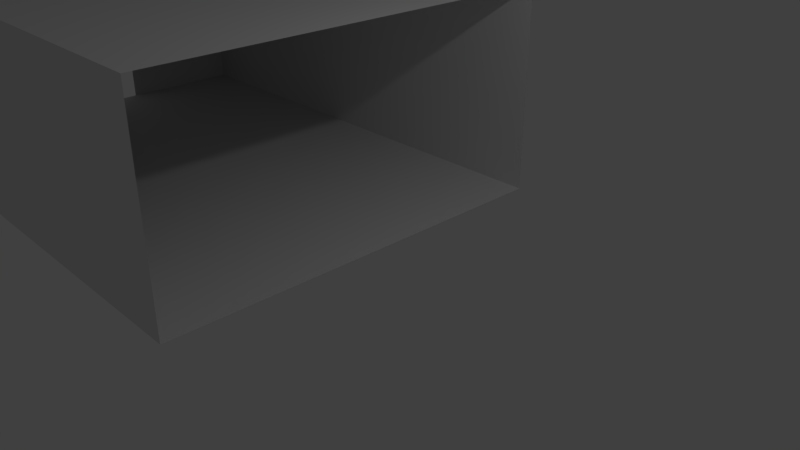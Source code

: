 # Source: Hallway.blend  (saved by Blender 2.79.0; exported with 4.5.12 LTS)
import bpy
from mathutils import Matrix  # noqa: F401  (used for matrix-valued properties, if any)

bpy.ops.wm.read_factory_settings(use_empty=True)
scene = bpy.context.scene
scene.name = 'Scene'

# ---- collections
col_collection_1 = bpy.data.collections.new('Collection 1'); scene.collection.children.link(col_collection_1)

# ---- materials (node trees are filled in below, after node groups)
mat_tileset_gijs = bpy.data.materials.new('TileSet-Gijs')
mat_tileset_gijs.alpha_threshold = 0.0
mat_tileset_gijs.use_transparent_shadow = False
mat_tileset_gijs.roughness = 0.5
mat_tileset_gijs.line_color = (0.0, 0.0, 0.0, 1.0)
mat_door = bpy.data.materials.new('Door')
mat_door.alpha_threshold = 0.0
mat_door.use_transparent_shadow = False
mat_door.roughness = 0.5

# ---- material node trees

# ---- world
world_world = bpy.data.worlds.new('World'); scene.world = world_world
world_world.color = (0.05088, 0.05088, 0.05088)
world_world.use_sun_shadow = False
world_world.sun_shadow_jitter_overblur = 0.0
world_world.cycles.sampling_method = 'MANUAL'

# ---- cameras
cam_camera = bpy.data.cameras.new('Camera')
cam_camera.clip_end = 100.0
cam_camera.lens = 35.0
cam_camera.sensor_width = 32.0
cam_camera.sensor_height = 18.0
cam_camera.ortho_scale = 7.314
cam_camera.dof.focus_distance = 0.0
cam_camera.dof.aperture_fstop = 128.0

# ---- lights
light_lamp = bpy.data.lights.new('Lamp', 'POINT')
light_lamp.transmission_factor = 0.0
light_lamp.cutoff_distance = 30.0
light_lamp.energy = 100.0
light_lamp.shadow_buffer_clip_start = 1.001
light_lamp.shadow_soft_size = 0.1
light_lamp.shadow_maximum_resolution = 0.006
light_lamp.use_absolute_resolution = True

# ---- meshes
me_cube = bpy.data.meshes.new('Cube')
me_cube.from_pydata([(0.0, 2.0, 0.0), (0.0, 3.0, 0.0), (-1.0, 3.0, 0.0), (-1.0, 2.0, 0.0), (0.0, 1.0, 0.0), (-7.0, -1.0, 0.0), (0.0, 0.0, 0.0), (-1.0, 1.0, 0.0), (0.0, -1.0, 0.0), (-1.0, 0.0, 0.0), (0.0, -2.0, 0.0), (-1.0, -1.0, 0.0), (0.0, -3.0, 0.0), (-1.0, -2.0, 0.0), (-7.0, 0.0, 0.0), (-1.0, -3.0, 0.0), (-2.0, -2.0, 0.0), (-2.0, -3.0, 0.0), (-3.0, -2.0, 0.0), (-3.0, -3.0, 0.0), (-4.0, -2.0, 0.0), (-4.0, -3.0, 0.0), (-5.0, -2.0, 0.0), (-5.0, -3.0, 0.0), (-6.0, -2.0, 0.0), (-6.0, -3.0, 0.0), (-7.0, -2.0, 0.0), (-7.0, -3.0, 0.0), (-8.0, -2.0, 0.0), (-8.0, -3.0, 0.0), (-8.0, -1.0, 0.0), (-7.0, 1.0, 0.0), (-8.0, 0.0, 0.0), (-7.0, 2.0, 0.0), (-8.0, 1.0, 0.0), (-7.0, 3.0, 0.0), (-8.0, 2.0, 0.0), (-6.0, 3.0, 0.0), (-8.0, 3.0, 0.0), (-6.0, 2.0, 0.0), (-5.0, 3.0, 0.0), (-5.0, 2.0, 0.0), (-4.0, 3.0, 0.0), (-4.0, 2.0, 0.0), (-3.0, 3.0, 0.0), (-3.0, 2.0, 0.0), (-2.0, 3.0, 0.0), (-2.0, 2.0, 0.0), (-2.0, 1.0, 0.0), (-4.0, 0.0, 0.0), (-6.0, -1.0, 0.0), (-3.0, 1.0, 0.0), (-4.0, 1.0, 0.0), (-5.0, 1.0, 0.0), (-6.0, 1.0, 0.0), (-6.0, 0.0, 0.0), (-5.0, 0.0, 0.0), (-5.0, -1.0, 0.0), (-4.0, -1.0, 0.0), (-2.0, -1.0, 0.0), (-3.0, -1.0, 0.0), (-3.0, 0.0, 0.0), (-2.0, 0.0, 0.0), (-2.0, 3.0, 2.0), (0.0, 3.0, 2.0), (0.0, 3.0, 1.0), (-1.0, 3.0, 1.0), (-5.0, 3.0, 1.0), (-2.0, 3.0, 1.0), (-3.0, 3.0, 1.0), (-3.0, 3.0, 2.0), (-1.0, 3.0, 2.0), (-7.0, 3.0, 1.0), (-4.0, 3.0, 1.0), (-4.0, 3.0, 2.0), (-7.0, 3.0, 3.0), (-6.0, 3.0, 1.0), (-5.0, 3.0, 2.0), (-6.0, 3.0, 2.0), (-6.0, 3.0, 3.0), (-8.0, 3.0, 1.0), (-7.0, 3.0, 2.0), (-8.0, 3.0, 2.0), (-4.0, 3.0, 3.0), (-3.0, 3.0, 3.0), (-5.0, 3.0, 3.0), (-2.0, 3.0, 3.0), (-8.0, 3.0, 3.0), (-1.0, 3.0, 3.0), (0.0, 3.0, 3.0), (-7.0, -3.0, 2.0), (-5.0, -3.0, 2.0), (0.0, -3.0, 1.0), (-1.0, -3.0, 1.0), (-1.0, -3.0, 3.0), (-2.0, -3.0, 1.0), (-3.0, -3.0, 1.0), (-4.0, -3.0, 1.0), (-5.0, -3.0, 1.0), (-6.0, -3.0, 1.0), (-7.0, -3.0, 1.0), (-8.0, -3.0, 1.0), (-8.0, -3.0, 2.0), (-6.0, -3.0, 2.0), (-3.0, -3.0, 3.0), (-4.0, -3.0, 3.0), (-4.0, -3.0, 2.0), (-3.0, -3.0, 2.0), (-2.0, -3.0, 2.0), (-1.0, -3.0, 2.0), (0.0, -3.0, 2.0), (0.0, -3.0, 3.0), (-2.0, -3.0, 3.0), (-5.0, -3.0, 3.0), (-6.0, -3.0, 3.0), (-7.0, -3.0, 3.0), (-8.0, -3.0, 3.0), (-8.0, -2.0, 3.0), (-8.0, -2.0, 2.0), (-8.0, -1.0, 3.0), (-8.0, 2.0, 1.0), (-8.0, 1.0, 1.0), (-1.0, -2.0, 3.0), (-8.0, -1.0, 1.0), (-8.0, -2.0, 1.0), (-8.0, -1.0, 2.0), (-8.0, 0.0, 2.0), (-8.0, 1.0, 2.0), (-8.0, 0.0, 3.0), (-8.0, 2.0, 2.0), (-8.0, 1.0, 3.0), (-2.0, -2.0, 3.0), (-8.0, 2.0, 3.0), (-1.0, -1.0, 3.0), (0.0, -1.0, 3.0), (0.0, -2.0, 3.0), (-3.0, -1.0, 3.0), (-7.0, -2.0, 3.0), (-5.0, -2.0, 3.0), (-3.0, -2.0, 3.0), (-4.0, -2.0, 3.0), (-4.0, -1.0, 3.0), (-6.0, -2.0, 3.0), (-5.0, -1.0, 3.0), (-2.0, -1.0, 3.0), (-6.0, -1.0, 3.0), (-7.0, -1.0, 3.0), (-7.0, 1.0, 3.0), (-7.0, 0.0, 3.0), (-7.0, 2.0, 3.0), (-4.0, 0.0, 3.0), (-6.0, 1.0, 3.0), (-6.0, 2.0, 3.0), (-6.0, 0.0, 3.0), (-5.0, 0.0, 3.0), (-3.0, 0.0, 3.0), (-2.0, 0.0, 3.0), (0.0, 0.0, 3.0), (-4.0, 1.0, 3.0), (-3.0, 1.0, 3.0), (-1.0, 0.0, 3.0), (-2.0, 1.0, 3.0), (-5.0, 2.0, 3.0), (-3.0, 2.0, 3.0), (-5.0, 1.0, 3.0), (-4.0, 2.0, 3.0), (-2.0, 2.0, 3.0), (-1.0, 2.0, 3.0), (0.0, 2.0, 3.0), (0.0, 1.0, 3.0), (-1.0, 1.0, 3.0)], [], [(0, 1, 2, 3), (4, 0, 3, 7), (6, 4, 7, 9), (8, 6, 9, 11), (10, 8, 11, 13), (12, 10, 13, 15), (15, 13, 16, 17), (17, 16, 18, 19), (19, 18, 20, 21), (21, 20, 22, 23), (23, 22, 24, 25), (25, 24, 26, 27), (27, 26, 28, 29), (26, 5, 30, 28), (5, 14, 32, 30), (14, 31, 34, 32), (31, 33, 36, 34), (33, 35, 38, 36), (39, 37, 35, 33), (41, 40, 37, 39), (43, 42, 40, 41), (45, 44, 42, 43), (47, 46, 44, 45), (3, 2, 46, 47), (7, 3, 47, 48), (48, 47, 45, 51), (51, 45, 43, 52), (52, 43, 41, 53), (53, 41, 39, 54), (54, 39, 33, 31), (55, 54, 31, 14), (50, 55, 14, 5), (24, 50, 5, 26), (57, 56, 55, 50), (56, 53, 54, 55), (22, 57, 50, 24), (20, 58, 57, 22), (58, 49, 56, 57), (49, 52, 53, 56), (61, 51, 52, 49), (60, 61, 49, 58), (16, 59, 60, 18), (59, 62, 61, 60), (18, 60, 58, 20), (62, 48, 51, 61), (9, 7, 48, 62), (11, 9, 62, 59), (13, 11, 59, 16), (2, 1, 65, 66), (46, 2, 66, 68), (44, 46, 68, 69), (69, 68, 63, 70), (68, 66, 71, 63), (66, 65, 64, 71), (73, 69, 70, 74), (42, 44, 69, 73), (40, 42, 73, 67), (67, 73, 74, 77), (76, 67, 77, 78), (37, 40, 67, 76), (35, 37, 76, 72), (72, 76, 78, 81), (80, 72, 81, 82), (38, 35, 72, 80), (81, 78, 79, 75), (78, 77, 85, 79), (82, 81, 75, 87), (77, 74, 83, 85), (74, 70, 84, 83), (70, 63, 86, 84), (63, 71, 88, 86), (71, 64, 89, 88), (15, 93, 92, 12), (17, 95, 93, 15), (19, 96, 95, 17), (21, 97, 96, 19), (23, 98, 97, 21), (25, 99, 98, 23), (27, 100, 99, 25), (29, 101, 100, 27), (101, 102, 90, 100), (100, 90, 103, 99), (99, 103, 91, 98), (97, 98, 91, 106), (96, 97, 106, 107), (95, 96, 107, 108), (93, 95, 108, 109), (92, 93, 109, 110), (110, 109, 94, 111), (109, 108, 112, 94), (108, 107, 104, 112), (107, 106, 105, 104), (106, 91, 113, 105), (91, 103, 114, 113), (103, 90, 115, 114), (90, 102, 116, 115), (36, 38, 80, 120), (34, 36, 120, 121), (104, 139, 131, 112), (112, 131, 122, 94), (28, 30, 123, 124), (29, 28, 124, 101), (101, 124, 118, 102), (102, 118, 117, 116), (118, 125, 119, 117), (125, 126, 128, 119), (126, 127, 130, 128), (127, 129, 132, 130), (129, 82, 87, 132), (120, 80, 82, 129), (121, 120, 129, 127), (94, 122, 135, 111), (122, 133, 134, 135), (124, 123, 125, 118), (105, 140, 139, 104), (140, 141, 136, 139), (138, 143, 141, 140), (142, 145, 143, 138), (114, 142, 138, 113), (115, 137, 142, 114), (116, 117, 137, 115), (113, 138, 140, 105), (131, 144, 133, 122), (139, 136, 144, 131), (137, 146, 145, 142), (117, 119, 146, 137), (119, 128, 148, 146), (128, 130, 147, 148), (130, 132, 149, 147), (132, 87, 75, 149), (149, 75, 79, 152), (147, 149, 152, 151), (148, 147, 151, 153), (146, 148, 153, 145), (145, 153, 154, 143), (143, 154, 150, 141), (141, 150, 155, 136), (136, 155, 156, 144), (133, 160, 157, 134), (144, 156, 160, 133), (150, 158, 159, 155), (154, 164, 158, 150), (153, 151, 164, 154), (151, 152, 162, 164), (152, 79, 85, 162), (162, 85, 83, 165), (165, 83, 84, 163), (163, 84, 86, 166), (166, 86, 88, 167), (167, 88, 89, 168), (170, 167, 168, 169), (160, 170, 169, 157), (156, 161, 170, 160), (155, 159, 161, 156), (161, 166, 167, 170), (159, 163, 166, 161), (158, 165, 163, 159), (164, 162, 165, 158)])
_uv = me_cube.uv_layers.new(name='UVMap')
_uv.uv.foreach_set('vector', [0.0003906, 0.0003906, 0.4996, 0.0003906, 0.4996, 0.4996, 0.0003906, 0.4996, 0.0003906, 0.0003906, 0.4996, 0.0003906, 0.4996, 0.4996, 0.0003906, 0.4996, 0.0003906, 0.0003906, 0.4996, 0.0003906, 0.4996, 0.4996, 0.0003906, 0.4996, 0.0003906, 0.0003906, 0.4996, 0.0003906, 0.4996, 0.4996, 0.0003906, 0.4996, 0.0003906, 0.0003906, 0.4996, 0.0003906, 0.4996, 0.4996, 0.0003906, 0.4996, 0.0003906, 0.0003906, 0.4996, 0.0003906, 0.4996, 0.4996, 0.0003906, 0.4996, 0.0003906, 0.0003906, 0.4996, 0.0003906, 0.4996, 0.4996, 0.0003906, 0.4996, 0.0003906, 0.0003906, 0.4996, 0.0003906, 0.4996, 0.4996, 0.0003906, 0.4996, 0.0003906, 0.0003906, 0.4996, 0.0003906, 0.4996, 0.4996, 0.0003906, 0.4996, 0.0003906, 0.0003906, 0.4996, 0.0003906, 0.4996, 0.4996, 0.0003906, 0.4996, 0.0003906, 0.0003906, 0.4996, 0.0003906, 0.4996, 0.4996, 0.0003906, 0.4996, 0.0003906, 0.0003906, 0.4996, 0.0003906, 0.4996, 0.4996, 0.0003906, 0.4996, 0.0003906, 0.0003906, 0.4996, 0.0003906, 0.4996, 0.4996, 0.0003906, 0.4996, 0.0003906, 0.0003906, 0.4996, 0.0003906, 0.4996, 0.4996, 0.0003906, 0.4996, 0.0003906, 0.0003906, 0.4996, 0.0003906, 0.4996, 0.4996, 0.0003906, 0.4996, 0.0003906, 0.0003906, 0.4996, 0.0003906, 0.4996, 0.4996, 0.0003906, 0.4996, 0.0003906, 0.0003906, 0.4996, 0.0003906, 0.4996, 0.4996, 0.0003906, 0.4996, 0.0003906, 0.0003906, 0.4996, 0.0003906, 0.4996, 0.4996, 0.0003906, 0.4996, 0.0003906, 0.0003906, 0.4996, 0.0003906, 0.4996, 0.4996, 0.0003906, 0.4996, 0.0003906, 0.0003906, 0.4996, 0.0003906, 0.4996, 0.4996, 0.0003906, 0.4996, 0.0003906, 0.0003906, 0.4996, 0.0003906, 0.4996, 0.4996, 0.0003906, 0.4996, 0.0003906, 0.0003906, 0.4996, 0.0003906, 0.4996, 0.4996, 0.0003906, 0.4996, 0.0003906, 0.0003906, 0.4996, 0.0003906, 0.4996, 0.4996, 0.0003906, 0.4996, 0.0003906, 0.0003906, 0.4996, 0.0003906, 0.4996, 0.4996, 0.0003906, 0.4996, 0.0003906, 0.0003906, 0.4996, 0.0003906, 0.4996, 0.4996, 0.0003906, 0.4996, 0.0003906, 0.0003906, 0.4996, 0.0003906, 0.4996, 0.4996, 0.0003906, 0.4996, 0.0003906, 0.0003906, 0.4996, 0.0003906, 0.4996, 0.4996, 0.0003906, 0.4996, 0.0003906, 0.0003906, 0.4996, 0.0003906, 0.4996, 0.4996, 0.0003906, 0.4996, 0.0003906, 0.0003906, 0.4996, 0.0003906, 0.4996, 0.4996, 0.0003906, 0.4996, 0.0003906, 0.0003906, 0.4996, 0.0003906, 0.4996, 0.4996, 0.0003906, 0.4996, 0.0003906, 0.0003906, 0.4996, 0.0003906, 0.4996, 0.4996, 0.0003906, 0.4996, 0.0003906, 0.0003906, 0.4996, 0.0003906, 0.4996, 0.4996, 0.0003906, 0.4996, 0.0003906, 0.0003906, 0.4996, 0.0003906, 0.4996, 0.4996, 0.0003906, 0.4996, 0.0003906, 0.0003906, 0.4996, 0.0003906, 0.4996, 0.4996, 0.0003906, 0.4996, 0.0003906, 0.0003906, 0.4996, 0.0003906, 0.4996, 0.4996, 0.0003906, 0.4996, 0.0003906, 0.0003906, 0.4996, 0.0003906, 0.4996, 0.4996, 0.0003906, 0.4996, 0.0003906, 0.0003906, 0.4996, 0.0003906, 0.4996, 0.4996, 0.0003906, 0.4996, 0.0003906, 0.0003906, 0.4996, 0.0003906, 0.4996, 0.4996, 0.0003906, 0.4996, 0.0003906, 0.0003906, 0.4996, 0.0003906, 0.4996, 0.4996, 0.0003906, 0.4996, 0.0003906, 0.0003906, 0.4996, 0.0003906, 0.4996, 0.4996, 0.0003906, 0.4996, 0.0003906, 0.0003906, 0.4996, 0.0003906, 0.4996, 0.4996, 0.0003906, 0.4996, 0.0003906, 0.0003906, 0.4996, 0.0003906, 0.4996, 0.4996, 0.0003906, 0.4996, 0.0003906, 0.0003906, 0.4996, 0.0003906, 0.4996, 0.4996, 0.0003906, 0.4996, 0.0003906, 0.0003906, 0.4996, 0.0003906, 0.4996, 0.4996, 0.0003906, 0.4996, 0.0003906, 0.0003906, 0.4996, 0.0003906, 0.4996, 0.4996, 0.0003906, 0.4996, 0.0003906, 0.0003906, 0.4996, 0.0003906, 0.4996, 0.4996, 0.0003906, 0.4996, 0.0003906, 0.0003906, 0.4996, 0.0003906, 0.4996, 0.4996, 0.0003906, 0.4996, 0.0003906, 0.0003906, 0.4996, 0.0003906, 0.4996, 0.4996, 0.0003906, 0.4996, 0.0003906, 0.5004, 0.4996, 0.5004, 0.4996, 0.9996, 0.0003906, 0.9996, 0.0003906, 0.5004, 0.4996, 0.5004, 0.4996, 0.9996, 0.0003906, 0.9996, 0.0003906, 0.5004, 0.4996, 0.5004, 0.4996, 0.9996, 0.0003906, 0.9996, 0.0003906, 0.5004, 0.4996, 0.5004, 0.4996, 0.9996, 0.0003906, 0.9996, 0.0003906, 0.5004, 0.4996, 0.5004, 0.4996, 0.9996, 0.0003906, 0.9996, 0.0003906, 0.5004, 0.4996, 0.5004, 0.4996, 0.9996, 0.0003906, 0.9996, 0.0003906, 0.5004, 0.4996, 0.5004, 0.4996, 0.9996, 0.0003906, 0.9996, 0.0003906, 0.5004, 0.4996, 0.5004, 0.4996, 0.9996, 0.0003906, 0.9996, 0.0003906, 0.5004, 0.4996, 0.5004, 0.4996, 0.9996, 0.0003906, 0.9996, 0.0003906, 0.5004, 0.4996, 0.5004, 0.4996, 0.9996, 0.0003906, 0.9996, 0.0003906, 0.5004, 0.4996, 0.5004, 0.4996, 0.9996, 0.0003906, 0.9996, 0.0003906, 0.5004, 0.4996, 0.5004, 0.4996, 0.9996, 0.0003906, 0.9996, 0.0003906, 0.5004, 0.4996, 0.5004, 0.4996, 0.9996, 0.0003906, 0.9996, 0.0003906, 0.5004, 0.4996, 0.5004, 0.4996, 0.9996, 0.0003906, 0.9996, 0.0003906, 0.5004, 0.4996, 0.5004, 0.4996, 0.9996, 0.0003906, 0.9996, 0.0003906, 0.5004, 0.4996, 0.5004, 0.4996, 0.9996, 0.0003906, 0.9996, 0.0003906, 0.5004, 0.4996, 0.5004, 0.4996, 0.9996, 0.0003906, 0.9996, 0.0003906, 0.5004, 0.4996, 0.5004, 0.4996, 0.9996, 0.0003906, 0.9996, 0.0003906, 0.5004, 0.4996, 0.5004, 0.4996, 0.9996, 0.0003906, 0.9996, 0.0003906, 0.5004, 0.4996, 0.5004, 0.4996, 0.9996, 0.0003906, 0.9996, 0.0003906, 0.5004, 0.4996, 0.5004, 0.4996, 0.9996, 0.0003906, 0.9996, 0.0003906, 0.5004, 0.4996, 0.5004, 0.4996, 0.9996, 0.0003906, 0.9996, 0.0003906, 0.5004, 0.4996, 0.5004, 0.4996, 0.9996, 0.0003906, 0.9996, 0.0003906, 0.5004, 0.4996, 0.5004, 0.4996, 0.9996, 0.0003906, 0.9996, 0.0003906, 0.5004, 0.0003906, 0.9996, 0.4996, 0.9996, 0.4996, 0.5004, 0.0003906, 0.5004, 0.0003906, 0.9996, 0.4996, 0.9996, 0.4996, 0.5004, 0.0003906, 0.5004, 0.0003906, 0.9996, 0.4996, 0.9996, 0.4996, 0.5004, 0.0003906, 0.5004, 0.0003906, 0.9996, 0.4996, 0.9996, 0.4996, 0.5004, 0.0003906, 0.5004, 0.0003906, 0.9996, 0.4996, 0.9996, 0.4996, 0.5004, 0.0003906, 0.5004, 0.0003906, 0.9996, 0.4996, 0.9996, 0.4996, 0.5004, 0.0003906, 0.5004, 0.0003906, 0.9996, 0.4996, 0.9996, 0.4996, 0.5004, 0.0003906, 0.5004, 0.0003906, 0.9996, 0.4996, 0.9996, 0.4996, 0.5004, 0.4996, 0.5004, 0.4996, 0.9996, 0.0003906, 0.9996, 0.0003906, 0.5004, 0.4996, 0.5004, 0.4996, 0.9996, 0.0003906, 0.9996, 0.0003906, 0.5004, 0.4996, 0.5004, 0.4996, 0.9996, 0.0003906, 0.9996, 0.0003906, 0.5004, 0.0003906, 0.5004, 0.4996, 0.5004, 0.4996, 0.9996, 0.0003906, 0.9996, 0.0003906, 0.5004, 0.4996, 0.5004, 0.4996, 0.9996, 0.0003906, 0.9996, 0.0003906, 0.5004, 0.4996, 0.5004, 0.4996, 0.9996, 0.0003906, 0.9996, 0.0003906, 0.5004, 0.4996, 0.5004, 0.4996, 0.9996, 0.0003906, 0.9996, 0.0003906, 0.5004, 0.4996, 0.5004, 0.4996, 0.9996, 0.0003906, 0.9996, 0.4996, 0.5004, 0.0003906, 0.5004, 0.0003906, 0.9996, 0.4996, 0.9996, 0.4996, 0.5004, 0.0003906, 0.5004, 0.0003906, 0.9996, 0.4996, 0.9996, 0.4996, 0.5004, 0.0003906, 0.5004, 0.0003906, 0.9996, 0.4996, 0.9996, 0.4996, 0.5004, 0.0003906, 0.5004, 0.0003906, 0.9996, 0.4996, 0.9996, 0.4996, 0.5004, 0.0003906, 0.5004, 0.0003906, 0.9996, 0.4996, 0.9996, 0.0003906, 0.5004, 0.4996, 0.5004, 0.4996, 0.9996, 0.0003906, 0.9996, 0.0003906, 0.5004, 0.4996, 0.5004, 0.4996, 0.9996, 0.0003906, 0.9996, 0.0003906, 0.5004, 0.4996, 0.5004, 0.4996, 0.9996, 0.0003906, 0.9996, 0.4996, 0.5004, 0.0003906, 0.5004, 0.0003906, 0.9996, 0.4996, 0.9996, 0.4996, 0.5004, 0.0003906, 0.5004, 0.0003906, 0.9996, 0.4996, 0.9996, 0.5004, 0.9996, 0.9996, 0.9996, 0.9996, 0.5004, 0.5004, 0.5004, 0.5004, 0.9996, 0.9996, 0.9996, 0.9996, 0.5004, 0.5004, 0.5004, 0.4996, 0.5004, 0.0003906, 0.5004, 0.0003906, 0.9996, 0.4996, 0.9996, 0.4996, 0.5004, 0.0003906, 0.5004, 0.0003906, 0.9996, 0.4996, 0.9996, 0.4996, 0.5004, 0.0003906, 0.5004, 0.0003906, 0.9996, 0.4996, 0.9996, 0.4996, 0.5004, 0.0003906, 0.5004, 0.0003906, 0.9996, 0.4996, 0.9996, 0.0003906, 0.5004, 0.4996, 0.5004, 0.4996, 0.9996, 0.0003906, 0.9996, 0.0003906, 0.5004, 0.4996, 0.5004, 0.4996, 0.9996, 0.0003906, 0.9996, 0.0003906, 0.5004, 0.4996, 0.5004, 0.4996, 0.9996, 0.0003906, 0.9996, 0.0003906, 0.5004, 0.4996, 0.5004, 0.4996, 0.9996, 0.0003906, 0.9996, 0.0003906, 0.5004, 0.4996, 0.5004, 0.4996, 0.9996, 0.0003906, 0.9996, 0.4996, 0.5004, 0.0003906, 0.5004, 0.0003906, 0.9996, 0.4996, 0.9996, 0.4996, 0.5004, 0.0003906, 0.5004, 0.0003906, 0.9996, 0.4996, 0.9996, 0.5004, 0.9996, 0.9996, 0.9996, 0.9996, 0.5004, 0.5004, 0.5004, 0.5004, 0.9996, 0.9996, 0.9996, 0.9996, 0.5004, 0.5004, 0.5004, 0.4996, 0.5004, 0.0003906, 0.5004, 0.0003906, 0.9996, 0.4996, 0.9996, 0.5004, 0.9996, 0.9996, 0.9996, 0.9996, 0.5004, 0.5004, 0.5004, 0.5004, 0.9996, 0.9996, 0.9996, 0.9996, 0.5004, 0.5004, 0.5004, 0.5004, 0.9996, 0.9996, 0.9996, 0.9996, 0.5004, 0.5004, 0.5004, 0.5004, 0.9996, 0.9996, 0.9996, 0.9996, 0.5004, 0.5004, 0.5004, 0.5004, 0.9996, 0.9996, 0.9996, 0.9996, 0.5004, 0.5004, 0.5004, 0.5004, 0.9996, 0.9996, 0.9996, 0.9996, 0.5004, 0.5004, 0.5004, 0.5004, 0.9996, 0.9996, 0.9996, 0.9996, 0.5004, 0.5004, 0.5004, 0.5004, 0.9996, 0.9996, 0.9996, 0.9996, 0.5004, 0.5004, 0.5004, 0.5004, 0.9996, 0.9996, 0.9996, 0.9996, 0.5004, 0.5004, 0.5004, 0.5004, 0.9996, 0.9996, 0.9996, 0.9996, 0.5004, 0.5004, 0.5004, 0.5004, 0.9996, 0.9996, 0.9996, 0.9996, 0.5004, 0.5004, 0.5004, 0.5004, 0.9996, 0.9996, 0.9996, 0.9996, 0.5004, 0.5004, 0.5004, 0.5004, 0.9996, 0.9996, 0.9996, 0.9996, 0.5004, 0.5004, 0.5004, 0.5004, 0.9996, 0.9996, 0.9996, 0.9996, 0.5004, 0.5004, 0.5004, 0.5004, 0.9996, 0.9996, 0.9996, 0.9996, 0.5004, 0.5004, 0.5004, 0.5004, 0.9996, 0.9996, 0.9996, 0.9996, 0.5004, 0.5004, 0.5004, 0.5004, 0.9996, 0.9996, 0.9996, 0.9996, 0.5004, 0.5004, 0.5004, 0.5004, 0.9996, 0.9996, 0.9996, 0.9996, 0.5004, 0.5004, 0.5004, 0.5004, 0.9996, 0.9996, 0.9996, 0.9996, 0.5004, 0.5004, 0.5004, 0.5004, 0.9996, 0.9996, 0.9996, 0.9996, 0.5004, 0.5004, 0.5004, 0.5004, 0.9996, 0.9996, 0.9996, 0.9996, 0.5004, 0.5004, 0.5004, 0.5004, 0.9996, 0.9996, 0.9996, 0.9996, 0.5004, 0.5004, 0.5004, 0.5004, 0.9996, 0.9996, 0.9996, 0.9996, 0.5004, 0.5004, 0.5004, 0.5004, 0.9996, 0.9996, 0.9996, 0.9996, 0.5004, 0.5004, 0.5004, 0.5004, 0.9996, 0.9996, 0.9996, 0.9996, 0.5004, 0.5004, 0.5004, 0.5004, 0.9996, 0.9996, 0.9996, 0.9996, 0.5004, 0.5004, 0.5004, 0.5004, 0.9996, 0.9996, 0.9996, 0.9996, 0.5004, 0.5004, 0.5004, 0.5004, 0.9996, 0.9996, 0.9996, 0.9996, 0.5004, 0.5004, 0.5004, 0.5004, 0.9996, 0.9996, 0.9996, 0.9996, 0.5004, 0.5004, 0.5004, 0.5004, 0.9996, 0.9996, 0.9996, 0.9996, 0.5004, 0.5004, 0.5004, 0.5004, 0.9996, 0.9996, 0.9996, 0.9996, 0.5004, 0.5004, 0.5004, 0.5004, 0.9996, 0.9996, 0.9996, 0.9996, 0.5004, 0.5004, 0.5004, 0.5004, 0.9996, 0.9996, 0.9996, 0.9996, 0.5004, 0.5004, 0.5004, 0.5004, 0.9996, 0.9996, 0.9996, 0.9996, 0.5004, 0.5004, 0.5004, 0.5004, 0.9996, 0.9996, 0.9996, 0.9996, 0.5004, 0.5004, 0.5004, 0.5004, 0.9996, 0.9996, 0.9996, 0.9996, 0.5004, 0.5004, 0.5004, 0.5004, 0.9996, 0.9996, 0.9996, 0.9996, 0.5004, 0.5004, 0.5004, 0.5004, 0.9996, 0.9996, 0.9996, 0.9996, 0.5004, 0.5004, 0.5004, 0.5004, 0.9996, 0.9996, 0.9996, 0.9996, 0.5004, 0.5004, 0.5004, 0.5004, 0.9996, 0.9996, 0.9996, 0.9996, 0.5004, 0.5004, 0.5004, 0.5004, 0.9996, 0.9996, 0.9996, 0.9996, 0.5004, 0.5004, 0.5004, 0.5004, 0.9996, 0.9996, 0.9996, 0.9996, 0.5004, 0.5004, 0.5004, 0.5004, 0.9996, 0.9996, 0.9996, 0.9996, 0.5004, 0.5004, 0.5004, 0.5004, 0.9996, 0.9996, 0.9996, 0.9996, 0.5004, 0.5004, 0.5004])
me_cube.materials.append(mat_tileset_gijs)
me_cube.materials.append(mat_door)
me_cube.use_remesh_preserve_volume = False
me_cube.use_remesh_preserve_attributes = False
me_cube.use_mirror_vertex_groups = False
me_cube.update()

# ---- objects
ob_cube = bpy.data.objects.new('Cube', me_cube)
ob_lamp = bpy.data.objects.new('Lamp', light_lamp)
ob_camera = bpy.data.objects.new('Camera', cam_camera)

# ---- transforms, parenting, visibility, modifiers, constraints
ob_cube.location = (0.0, 0.0, 0.0)
ob_cube.lock_rotations_4d = False
ob_cube.empty_display_type = 'ARROWS'
ob_cube.lineart.crease_threshold = 0.0
ob_lamp.location = (4.076, 1.005, 5.904)
ob_lamp.rotation_euler = (0.6503, 0.05522, 1.866)
ob_lamp.lock_rotations_4d = False
ob_lamp.empty_display_type = 'ARROWS'
ob_lamp.color = (0.0, 0.0, 0.0, 0.0)
ob_lamp.lineart.crease_threshold = 0.0
ob_camera.location = (7.481, -6.508, 5.344)
ob_camera.rotation_euler = (1.109, 0.0, 0.8149)
ob_camera.lock_rotations_4d = False
ob_camera.empty_display_type = 'ARROWS'
ob_camera.color = (0.0, 0.0, 0.0, 0.0)
ob_camera.display_type = 'WIRE'
ob_camera.lineart.crease_threshold = 0.0

# ---- collection membership
col_collection_1.objects.link(ob_cube)
col_collection_1.objects.link(ob_lamp)
col_collection_1.objects.link(ob_camera)

# ---- scene / render settings (as saved in the file)
scene.camera = ob_camera
scene.frame_start = 1; scene.frame_end = 250; scene.frame_set(1)
scene.render.engine = 'BLENDER_EEVEE_NEXT'
scene.render.resolution_percentage = 50
scene.render.dither_intensity = 0.0
scene.cycles.use_denoising = False
scene.cycles.samples = 128
scene.cycles.sampling_pattern = 'TABULATED_SOBOL'
scene.cycles.use_adaptive_sampling = False
scene.cycles.use_light_tree = False
scene.cycles.blur_glossy = 0.0
scene.cycles.sample_clamp_indirect = 0.0
scene.view_settings.view_transform = 'Standard'
bpy.context.view_layer.update()
